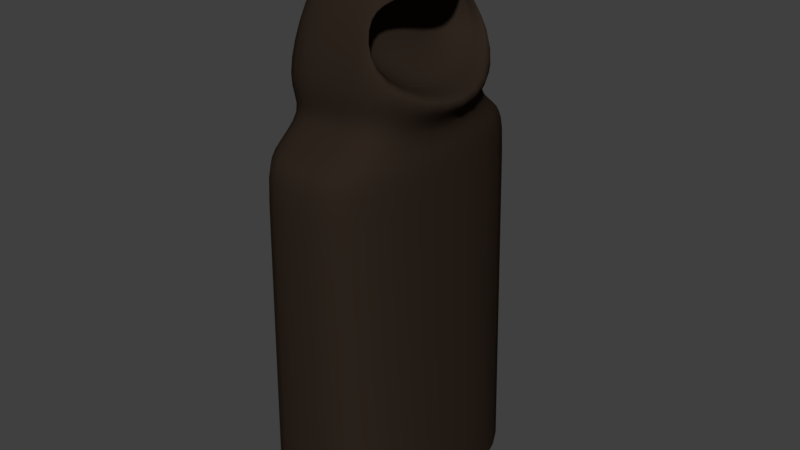 # Source: phatom.blend  (saved by Blender 2.79.0; exported with 4.5.12 LTS)
import bpy
from mathutils import Matrix  # noqa: F401  (used for matrix-valued properties, if any)

bpy.ops.wm.read_factory_settings(use_empty=True)
scene = bpy.context.scene
scene.name = 'Scene'

# ---- collections
col_collection_1 = bpy.data.collections.new('Collection 1'); scene.collection.children.link(col_collection_1)

# ---- materials (node trees are filled in below, after node groups)
mat_phaton = bpy.data.materials.new('phaton')
mat_phaton.alpha_threshold = 0.0
mat_phaton.roughness = 0.5

# ---- material node trees
mat_phaton.use_nodes = True; mat_phaton.node_tree.nodes.clear()
_N = mat_phaton.node_tree.nodes; _L = mat_phaton.node_tree.links
n0 = _N.new('ShaderNodeOutputMaterial'); n0.name = 'Material Output'; n0.location = (300, 300)
n1 = _N.new('ShaderNodeBsdfDiffuse'); n1.name = 'Diffuse BSDF'; n1.location = (10, 300)
n1.inputs[0].default_value = (0.02721, 0.01792, 0.0127, 1.0)
_L.new(n1.outputs[0], n0.inputs[0])
n0.is_active_output = True

# ---- world
world_world = bpy.data.worlds.new('World'); scene.world = world_world
world_world.color = (0.05088, 0.05088, 0.05088)
world_world.use_sun_shadow = False
world_world.sun_shadow_jitter_overblur = 0.0
world_world.cycles.sampling_method = 'MANUAL'

# ---- meshes
me_cube_002 = bpy.data.meshes.new('Cube.002')
me_cube_002.from_pydata([(-0.757, -1.391, 0.02541), (-0.2518, -0.6209, 1.843), (-0.757, 1.391, 0.02541), (-0.2464, 0.6252, 1.832), (0.757, -1.391, 0.02541), (0.533, -0.3859, 1.924), (0.757, 1.391, 0.02541), (0.533, 0.3859, 1.909), (-0.6131, -0.7969, 1.478), (-0.6131, 0.8258, 1.478), (0.6142, 0.8114, 1.454), (0.6142, -0.8114, 1.454), (-0.4892, -0.8393, 1.639), (-0.4874, 0.8616, 1.639), (0.757, 1.0, 1.545), (0.757, -1.0, 1.545), (-0.6242, 1.417, 1.354), (0.6242, 1.417, 1.354), (0.6242, -1.417, 1.354), (-0.6242, -1.417, 1.354), (-1.024, 0.0, 0.02541), (-0.5209, 0.07695, 1.933), (1.024, 0.0, 0.02541), (0.6334, 0.0, 1.978), (0.73, 0.0, 1.454), (-0.7299, 0.0002949, 1.454), (0.8997, 0.0, 1.545), (-0.6081, -8.378e-05, 1.517), (-0.8438, 0.003934, 1.36), (0.8441, 0.0, 1.354), (-0.7531, -0.9483, 1.629), (-0.5595, -0.5354, 1.857), (-1.134, 0.07344, 1.874), (-0.5737, 0.5701, 1.858), (-0.7531, 1.052, 1.629), (-1.258, 0.05169, 1.508), (-0.5209, 0.07695, 1.933), (-0.6081, -8.378e-05, 1.532), (-0.4892, -0.8393, 1.639), (-0.3365, -0.6233, 1.813), (-0.3249, 0.6256, 1.809), (-0.4874, 0.8616, 1.639), (-0.09406, -0.00287, 1.893), (-0.2296, -0.002028, 1.632), (-0.1385, -0.6599, 1.634), (-0.2626, -0.5069, 1.814), (-0.01996, 0.5066, 1.804), (-0.1388, 0.6534, 1.634), (-0.4265, -0.7773, 1.792), (-0.4075, 0.7623, 1.795), (0.5966, 0.788, 1.801), (0.5966, -0.788, 1.821), (0.7089, 0.0, 1.889), (-0.2704, -0.7367, 1.782), (-0.2503, 0.7236, 1.776), (-0.2704, -0.7367, 1.782), (-0.2503, 0.7236, 1.776), (-0.1325, -0.002631, 1.819), (-0.05305, -0.5527, 1.769), (-0.05347, 0.5483, 1.755), (0.0, 1.391, 0.02541), (-0.06735, 0.4866, 1.944), (0.0, -1.391, 0.02541), (-0.06735, -0.4866, 1.963), (0.0, -0.8114, 1.454), (0.0, 0.8114, 1.454), (0.0, -1.0, 1.545), (0.0, 1.0, 1.545), (0.0, 1.417, 1.354), (0.0, -1.417, 1.354), (-0.06735, 0.0, 2.017), (0.0008032, -0.7883, 1.821), (0.0009862, 0.7882, 1.801), (-0.8437, 0.1126, 1.878), (-0.3365, -0.6233, 1.813), (-0.4874, 0.8616, 1.639), (-0.3249, 0.6256, 1.809), (-0.4892, -0.8393, 1.639), (-0.6081, -8.378e-05, 1.52), (-0.2704, -0.7367, 1.782), (-0.2503, 0.7236, 1.776), (-0.6318, 1.415, 1.278), (0.6318, 1.415, 1.278), (0.6318, -1.415, 1.278), (-0.6318, -1.415, 1.278), (0.8544, 0.0, 1.278), (-0.8541, 0.00371, 1.284), (0.0, -1.415, 1.278), (0.0, 1.415, 1.278)], [], [(54, 13, 41, 56), (72, 61, 7, 50), (52, 23, 5, 51), (71, 63, 31, 48), (70, 32, 31, 63), (69, 64, 8, 19), (29, 24, 11, 18), (68, 65, 10, 17), (28, 25, 9, 16), (64, 66, 30, 8), (24, 26, 15, 11), (65, 67, 14, 10), (25, 35, 34, 9), (86, 28, 16, 81), (88, 68, 17, 82), (85, 29, 18, 83), (87, 69, 19, 84), (82, 17, 29, 85), (84, 19, 28, 86), (8, 30, 35, 25), (10, 14, 26, 24), (19, 8, 25, 28), (17, 10, 24, 29), (61, 33, 32, 70), (50, 7, 23, 52), (1, 21, 36, 39), (53, 12, 30, 48), (3, 21, 32, 33), (54, 3, 33, 49), (27, 13, 34, 35), (21, 1, 31, 32), (12, 27, 35, 30), (80, 75, 47, 59), (74, 73, 42, 45), (53, 1, 39, 55), (27, 12, 38, 37), (13, 27, 37, 41), (21, 3, 40, 36), (57, 42, 46, 59), (58, 45, 42, 57), (79, 74, 45, 58), (78, 77, 44, 43), (75, 78, 43, 47), (73, 76, 46, 42), (77, 79, 58, 44), (44, 58, 57, 43), (43, 57, 59, 47), (12, 53, 55, 38), (76, 80, 59, 46), (13, 54, 49, 34), (1, 53, 48, 31), (14, 50, 52, 26), (66, 71, 48, 30), (26, 52, 51, 15), (67, 72, 50, 14), (3, 54, 56, 40), (34, 49, 72, 67), (15, 51, 71, 66), (7, 61, 70, 23), (83, 18, 69, 87), (81, 16, 68, 88), (9, 34, 67, 65), (11, 15, 66, 64), (16, 9, 65, 68), (18, 11, 64, 69), (23, 70, 63, 5), (51, 5, 63, 71), (49, 33, 61, 72), (40, 56, 80, 76), (38, 55, 79, 77), (36, 40, 76, 73), (41, 37, 78, 75), (37, 38, 77, 78), (55, 39, 74, 79), (39, 36, 73, 74), (56, 41, 75, 80), (2, 81, 88, 60), (4, 83, 87, 62), (0, 84, 86, 20), (6, 82, 85, 22), (62, 87, 84, 0), (22, 85, 83, 4), (60, 88, 82, 6), (20, 86, 81, 2)])
me_cube_002.polygons.foreach_set('use_smooth', [True] * 84)
me_cube_002.materials.append(mat_phaton)
me_cube_002.use_remesh_preserve_volume = False
me_cube_002.use_remesh_preserve_attributes = False
me_cube_002.use_mirror_vertex_groups = False
me_cube_002.update()

# ---- objects
ob_cube_001 = bpy.data.objects.new('Cube.001', me_cube_002)

# ---- transforms, parenting, visibility, modifiers, constraints
ob_cube_001.location = (-3.926, 5.979, 1.102)
ob_cube_001.scale = (-0.2891, -0.2891, 0.9026)
ob_cube_001.lineart.crease_threshold = 0.0
_m = ob_cube_001.modifiers.new('Subsurf', 'SUBSURF')
_m.uv_smooth = 'PRESERVE_CORNERS'
_m.quality = 2
_m.show_only_control_edges = False

# ---- collection membership
col_collection_1.objects.link(ob_cube_001)

# ---- scene / render settings (as saved in the file)
scene.frame_start = 1; scene.frame_end = 250; scene.frame_set(1)
scene.render.engine = 'CYCLES'
scene.render.resolution_percentage = 50
scene.render.dither_intensity = 0.0
scene.cycles.use_denoising = False
scene.cycles.samples = 128
scene.cycles.sampling_pattern = 'TABULATED_SOBOL'
scene.cycles.use_adaptive_sampling = False
scene.cycles.use_light_tree = False
scene.cycles.blur_glossy = 0.0
scene.cycles.sample_clamp_indirect = 0.0
scene.view_settings.view_transform = 'Standard'
bpy.context.view_layer.update()

# ---- added for rendering (the .blend has no active camera and no usable light): camera, sun
cam_auto = bpy.data.cameras.new('AutoCamera')
cam_auto.lens = 50.0
cam_auto.sensor_width = 36.0
cam_auto.clip_end = 1000.0
ob_auto_camera = bpy.data.objects.new('AutoCamera', cam_auto)
scene.collection.objects.link(ob_auto_camera)
ob_auto_camera.location = (-1.96503, 3.66666, 3.56613)
ob_auto_camera.rotation_euler = (1.09748, -7.21219e-08, 0.694738)
scene.camera = ob_auto_camera
light_auto_sun = bpy.data.lights.new('AutoSun', 'SUN')
light_auto_sun.energy = 3.0
light_auto_sun.angle = 0.0523599
ob_auto_sun = bpy.data.objects.new('AutoSun', light_auto_sun)
scene.collection.objects.link(ob_auto_sun)
ob_auto_sun.rotation_euler = (0.872665, 0.174533, 0.523599)
bpy.context.view_layer.update()
